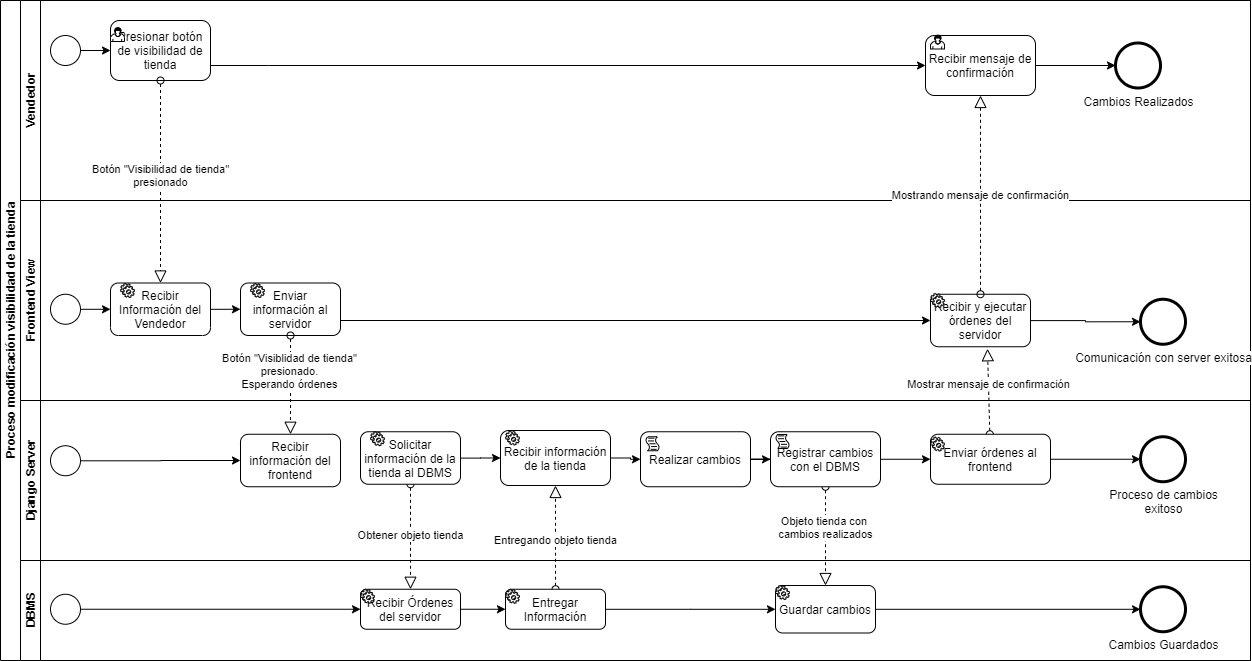

The diagram above was exported from draw.io. Its source (the exported page's mxGraphModel, read from the mxfile embedded in the PNG):
<mxGraphModel dx="-518" dy="525" grid="1" gridSize="10" guides="1" tooltips="1" connect="1" arrows="1" fold="1" page="1" pageScale="1" pageWidth="850" pageHeight="1100" math="0" shadow="0">
  <root>
    <mxCell id="9Gt9AVhpka-jIMylZ9lW-0" />
    <mxCell id="9Gt9AVhpka-jIMylZ9lW-1" parent="9Gt9AVhpka-jIMylZ9lW-0" />
    <mxCell id="8uMVtBIe8vpI7H4OFns2-0" value="&lt;div&gt;Proceso modificación visibilidad de la tienda&lt;/div&gt;" style="swimlane;html=1;childLayout=stackLayout;resizeParent=1;resizeParentMax=0;horizontal=0;startSize=20;horizontalStack=0;movable=1;resizable=1;rotatable=1;deletable=1;editable=1;connectable=1;" parent="9Gt9AVhpka-jIMylZ9lW-1" vertex="1">
      <mxGeometry x="1710" y="10" width="1250" height="660" as="geometry" />
    </mxCell>
    <mxCell id="8uMVtBIe8vpI7H4OFns2-1" value="Vendedor" style="swimlane;html=1;startSize=20;horizontal=0;" parent="8uMVtBIe8vpI7H4OFns2-0" vertex="1">
      <mxGeometry x="20" width="1230" height="200" as="geometry" />
    </mxCell>
    <mxCell id="8uMVtBIe8vpI7H4OFns2-5" value="Recibir mensaje de confirmación" style="shape=ext;rounded=1;html=1;whiteSpace=wrap;" parent="8uMVtBIe8vpI7H4OFns2-1" vertex="1">
      <mxGeometry x="905" y="35" width="110" height="60" as="geometry" />
    </mxCell>
    <mxCell id="8uMVtBIe8vpI7H4OFns2-8" style="edgeStyle=orthogonalEdgeStyle;rounded=0;orthogonalLoop=1;jettySize=auto;html=1;exitX=1;exitY=0.5;exitDx=0;exitDy=0;entryX=0;entryY=0.5;entryDx=0;entryDy=0;" parent="8uMVtBIe8vpI7H4OFns2-1" source="8uMVtBIe8vpI7H4OFns2-9" target="8uMVtBIe8vpI7H4OFns2-7" edge="1">
      <mxGeometry relative="1" as="geometry" />
    </mxCell>
    <mxCell id="8uMVtBIe8vpI7H4OFns2-11" style="edgeStyle=orthogonalEdgeStyle;rounded=0;orthogonalLoop=1;jettySize=auto;html=1;entryX=0;entryY=0.5;entryDx=0;entryDy=0;" parent="8uMVtBIe8vpI7H4OFns2-1" source="8uMVtBIe8vpI7H4OFns2-5" target="8uMVtBIe8vpI7H4OFns2-16" edge="1">
      <mxGeometry relative="1" as="geometry">
        <mxPoint x="550" y="62.5" as="targetPoint" />
      </mxGeometry>
    </mxCell>
    <mxCell id="8uMVtBIe8vpI7H4OFns2-16" value="Cambios Realizados" style="shape=mxgraph.bpmn.shape;html=1;verticalLabelPosition=bottom;labelBackgroundColor=#ffffff;verticalAlign=top;align=center;perimeter=ellipsePerimeter;outlineConnect=0;outline=end;symbol=general;" parent="8uMVtBIe8vpI7H4OFns2-1" vertex="1">
      <mxGeometry x="1095" y="42.5" width="45" height="45" as="geometry" />
    </mxCell>
    <mxCell id="8uMVtBIe8vpI7H4OFns2-20" value="" style="shape=mxgraph.bpmn.user_task;html=1;outlineConnect=0;" parent="8uMVtBIe8vpI7H4OFns2-1" vertex="1">
      <mxGeometry x="910" y="34.5" width="14" height="14" as="geometry" />
    </mxCell>
    <mxCell id="8uMVtBIe8vpI7H4OFns2-98" style="edgeStyle=orthogonalEdgeStyle;rounded=0;orthogonalLoop=1;jettySize=auto;html=1;entryX=0;entryY=0.5;entryDx=0;entryDy=0;" parent="8uMVtBIe8vpI7H4OFns2-1" source="8uMVtBIe8vpI7H4OFns2-7" target="8uMVtBIe8vpI7H4OFns2-5" edge="1">
      <mxGeometry relative="1" as="geometry">
        <mxPoint x="690" y="62.5" as="targetPoint" />
        <Array as="points">
          <mxPoint x="248" y="65.5" />
        </Array>
      </mxGeometry>
    </mxCell>
    <mxCell id="8uMVtBIe8vpI7H4OFns2-7" value="Presionar botón de visibilidad de tienda" style="shape=ext;rounded=1;html=1;whiteSpace=wrap;" parent="8uMVtBIe8vpI7H4OFns2-1" vertex="1">
      <mxGeometry x="90" y="20" width="100" height="60" as="geometry" />
    </mxCell>
    <mxCell id="8uMVtBIe8vpI7H4OFns2-9" value="" style="shape=mxgraph.bpmn.shape;html=1;verticalLabelPosition=bottom;labelBackgroundColor=#ffffff;verticalAlign=top;align=center;perimeter=ellipsePerimeter;outlineConnect=0;outline=standard;symbol=general;" parent="8uMVtBIe8vpI7H4OFns2-1" vertex="1">
      <mxGeometry x="30" y="35" width="30" height="30" as="geometry" />
    </mxCell>
    <mxCell id="8uMVtBIe8vpI7H4OFns2-17" value="" style="shape=mxgraph.bpmn.user_task;html=1;outlineConnect=0;" parent="8uMVtBIe8vpI7H4OFns2-1" vertex="1">
      <mxGeometry x="90" y="27" width="14" height="14" as="geometry" />
    </mxCell>
    <mxCell id="8uMVtBIe8vpI7H4OFns2-24" value="Frontend View" style="swimlane;html=1;startSize=20;horizontal=0;" parent="8uMVtBIe8vpI7H4OFns2-0" vertex="1">
      <mxGeometry x="20" y="200" width="1230" height="200" as="geometry" />
    </mxCell>
    <mxCell id="8uMVtBIe8vpI7H4OFns2-32" style="edgeStyle=orthogonalEdgeStyle;rounded=0;orthogonalLoop=1;jettySize=auto;html=1;entryX=0;entryY=0.5;entryDx=0;entryDy=0;" parent="8uMVtBIe8vpI7H4OFns2-24" source="8uMVtBIe8vpI7H4OFns2-33" target="8uMVtBIe8vpI7H4OFns2-31" edge="1">
      <mxGeometry relative="1" as="geometry" />
    </mxCell>
    <mxCell id="8uMVtBIe8vpI7H4OFns2-34" style="edgeStyle=orthogonalEdgeStyle;rounded=0;orthogonalLoop=1;jettySize=auto;html=1;" parent="8uMVtBIe8vpI7H4OFns2-24" source="8uMVtBIe8vpI7H4OFns2-35" target="8uMVtBIe8vpI7H4OFns2-33" edge="1">
      <mxGeometry relative="1" as="geometry" />
    </mxCell>
    <mxCell id="8uMVtBIe8vpI7H4OFns2-36" style="edgeStyle=orthogonalEdgeStyle;rounded=0;orthogonalLoop=1;jettySize=auto;html=1;entryX=0;entryY=0.5;entryDx=0;entryDy=0;exitX=1;exitY=0.5;exitDx=0;exitDy=0;" parent="8uMVtBIe8vpI7H4OFns2-24" source="8uMVtBIe8vpI7H4OFns2-31" target="8uMVtBIe8vpI7H4OFns2-39" edge="1">
      <mxGeometry relative="1" as="geometry">
        <mxPoint x="310" y="121.29999999999995" as="sourcePoint" />
        <Array as="points">
          <mxPoint x="320" y="120.5" />
        </Array>
      </mxGeometry>
    </mxCell>
    <mxCell id="8uMVtBIe8vpI7H4OFns2-38" style="edgeStyle=orthogonalEdgeStyle;rounded=0;orthogonalLoop=1;jettySize=auto;html=1;entryX=0;entryY=0.5;entryDx=0;entryDy=0;" parent="8uMVtBIe8vpI7H4OFns2-24" source="8uMVtBIe8vpI7H4OFns2-39" target="8uMVtBIe8vpI7H4OFns2-27" edge="1">
      <mxGeometry relative="1" as="geometry" />
    </mxCell>
    <mxCell id="8uMVtBIe8vpI7H4OFns2-45" value="" style="shape=mxgraph.bpmn.service_task;html=1;outlineConnect=0;" parent="8uMVtBIe8vpI7H4OFns2-24" vertex="1">
      <mxGeometry x="910" y="95.5" width="14" height="14" as="geometry" />
    </mxCell>
    <mxCell id="8uMVtBIe8vpI7H4OFns2-31" value="Enviar información al servidor" style="shape=ext;rounded=1;html=1;whiteSpace=wrap;" parent="8uMVtBIe8vpI7H4OFns2-24" vertex="1">
      <mxGeometry x="220" y="82.5" width="100" height="52.5" as="geometry" />
    </mxCell>
    <mxCell id="8uMVtBIe8vpI7H4OFns2-33" value="Recibir Información del Vendedor" style="shape=ext;rounded=1;html=1;whiteSpace=wrap;" parent="8uMVtBIe8vpI7H4OFns2-24" vertex="1">
      <mxGeometry x="90" y="82.5" width="100" height="52.5" as="geometry" />
    </mxCell>
    <mxCell id="8uMVtBIe8vpI7H4OFns2-35" value="" style="shape=mxgraph.bpmn.shape;html=1;verticalLabelPosition=bottom;labelBackgroundColor=#ffffff;verticalAlign=top;align=center;perimeter=ellipsePerimeter;outlineConnect=0;outline=standard;symbol=general;" parent="8uMVtBIe8vpI7H4OFns2-24" vertex="1">
      <mxGeometry x="30" y="93.75" width="30" height="30" as="geometry" />
    </mxCell>
    <mxCell id="8uMVtBIe8vpI7H4OFns2-40" value="" style="shape=mxgraph.bpmn.service_task;html=1;outlineConnect=0;" parent="8uMVtBIe8vpI7H4OFns2-24" vertex="1">
      <mxGeometry x="100" y="83" width="14" height="14" as="geometry" />
    </mxCell>
    <mxCell id="8uMVtBIe8vpI7H4OFns2-41" value="" style="shape=mxgraph.bpmn.service_task;html=1;outlineConnect=0;" parent="8uMVtBIe8vpI7H4OFns2-24" vertex="1">
      <mxGeometry x="230" y="83" width="14" height="14" as="geometry" />
    </mxCell>
    <mxCell id="8uMVtBIe8vpI7H4OFns2-39" value="Recibir y ejecutar órdenes del servidor" style="shape=ext;rounded=1;html=1;whiteSpace=wrap;" parent="8uMVtBIe8vpI7H4OFns2-24" vertex="1">
      <mxGeometry x="910" y="93.75" width="100" height="52.5" as="geometry" />
    </mxCell>
    <mxCell id="8uMVtBIe8vpI7H4OFns2-27" value="Comunicación con server exitosa" style="shape=mxgraph.bpmn.shape;html=1;verticalLabelPosition=bottom;labelBackgroundColor=#ffffff;verticalAlign=top;align=center;perimeter=ellipsePerimeter;outlineConnect=0;outline=end;symbol=general;" parent="8uMVtBIe8vpI7H4OFns2-24" vertex="1">
      <mxGeometry x="1120" y="98.75" width="45" height="45" as="geometry" />
    </mxCell>
    <mxCell id="zi-axRgy4YN7oNm0f7yc-0" value="" style="shape=mxgraph.bpmn.service_task;html=1;outlineConnect=0;" parent="8uMVtBIe8vpI7H4OFns2-24" vertex="1">
      <mxGeometry x="910" y="93" width="14" height="14" as="geometry" />
    </mxCell>
    <mxCell id="8uMVtBIe8vpI7H4OFns2-21" value="&lt;div&gt;Botón &quot;Visibilidad de tienda&quot;&lt;/div&gt;&lt;div&gt;presionado&lt;br&gt;&lt;/div&gt;" style="startArrow=oval;startFill=0;startSize=7;endArrow=block;endFill=0;endSize=10;dashed=1;html=1;exitX=0.5;exitY=1;exitDx=0;exitDy=0;entryX=0.5;entryY=0;entryDx=0;entryDy=0;" parent="8uMVtBIe8vpI7H4OFns2-0" source="8uMVtBIe8vpI7H4OFns2-7" target="8uMVtBIe8vpI7H4OFns2-33" edge="1">
      <mxGeometry x="-0.0617" width="100" relative="1" as="geometry">
        <mxPoint x="-220" y="287.5" as="sourcePoint" />
        <mxPoint x="-120" y="287.5" as="targetPoint" />
        <mxPoint as="offset" />
      </mxGeometry>
    </mxCell>
    <mxCell id="8uMVtBIe8vpI7H4OFns2-22" value="Mostrando mensaje de confirmación" style="startArrow=oval;startFill=0;startSize=7;endArrow=block;endFill=0;endSize=10;dashed=1;html=1;entryX=0.5;entryY=1;entryDx=0;entryDy=0;exitX=0.5;exitY=0;exitDx=0;exitDy=0;" parent="8uMVtBIe8vpI7H4OFns2-0" source="8uMVtBIe8vpI7H4OFns2-39" target="8uMVtBIe8vpI7H4OFns2-5" edge="1">
      <mxGeometry width="100" relative="1" as="geometry">
        <mxPoint x="514.5999999999999" y="291.45000000000005" as="sourcePoint" />
        <mxPoint x="460" y="217.5" as="targetPoint" />
      </mxGeometry>
    </mxCell>
    <mxCell id="8uMVtBIe8vpI7H4OFns2-23" value="Entregando objeto tienda" style="startArrow=oval;startFill=0;startSize=7;endArrow=block;endFill=0;endSize=10;dashed=1;html=1;entryX=0.5;entryY=1;entryDx=0;entryDy=0;exitX=0.5;exitY=0;exitDx=0;exitDy=0;" parent="8uMVtBIe8vpI7H4OFns2-0" source="8uMVtBIe8vpI7H4OFns2-80" target="8uMVtBIe8vpI7H4OFns2-50" edge="1">
      <mxGeometry x="-0.0602" width="100" relative="1" as="geometry">
        <mxPoint x="100" y="525" as="sourcePoint" />
        <mxPoint x="100" y="407.5" as="targetPoint" />
        <mxPoint as="offset" />
      </mxGeometry>
    </mxCell>
    <mxCell id="8uMVtBIe8vpI7H4OFns2-86" value="" style="startArrow=oval;startFill=0;startSize=7;endArrow=block;endFill=0;endSize=10;dashed=1;html=1;exitX=0.5;exitY=1;exitDx=0;exitDy=0;entryX=0.5;entryY=0;entryDx=0;entryDy=0;" parent="8uMVtBIe8vpI7H4OFns2-0" source="8uMVtBIe8vpI7H4OFns2-31" target="8uMVtBIe8vpI7H4OFns2-65" edge="1">
      <mxGeometry width="100" relative="1" as="geometry">
        <mxPoint x="-150" y="357.5" as="sourcePoint" />
        <mxPoint x="-50" y="357.5" as="targetPoint" />
      </mxGeometry>
    </mxCell>
    <mxCell id="8uMVtBIe8vpI7H4OFns2-87" value="&lt;div&gt;Botón &quot;Visiblidad de tienda&quot;&lt;/div&gt;&lt;div&gt;presionado.&lt;/div&gt;&lt;div&gt;Esperando órdenes&lt;br&gt;&lt;/div&gt;" style="edgeLabel;html=1;align=center;verticalAlign=middle;resizable=0;points=[];" parent="8uMVtBIe8vpI7H4OFns2-86" vertex="1" connectable="0">
      <mxGeometry x="-0.2911" y="-2" relative="1" as="geometry">
        <mxPoint as="offset" />
      </mxGeometry>
    </mxCell>
    <mxCell id="8uMVtBIe8vpI7H4OFns2-92" value="Obtener objeto tienda" style="startArrow=oval;startFill=0;startSize=7;endArrow=block;endFill=0;endSize=10;dashed=1;html=1;exitX=0.5;exitY=1;exitDx=0;exitDy=0;entryX=0.5;entryY=0;entryDx=0;entryDy=0;" parent="8uMVtBIe8vpI7H4OFns2-0" source="8uMVtBIe8vpI7H4OFns2-53" target="8uMVtBIe8vpI7H4OFns2-77" edge="1">
      <mxGeometry x="-0.0248" width="100" relative="1" as="geometry">
        <mxPoint x="-240" y="477.5" as="sourcePoint" />
        <mxPoint x="-140" y="477.5" as="targetPoint" />
        <mxPoint as="offset" />
      </mxGeometry>
    </mxCell>
    <mxCell id="8uMVtBIe8vpI7H4OFns2-93" value="&lt;div&gt;Objeto tienda con &lt;br&gt;&lt;/div&gt;&lt;div&gt;cambios realizados&lt;br&gt;&lt;/div&gt;" style="startArrow=oval;startFill=0;startSize=7;endArrow=block;endFill=0;endSize=10;dashed=1;html=1;entryX=0.5;entryY=0;entryDx=0;entryDy=0;exitX=0.5;exitY=1;exitDx=0;exitDy=0;" parent="8uMVtBIe8vpI7H4OFns2-0" source="8uMVtBIe8vpI7H4OFns2-59" target="8uMVtBIe8vpI7H4OFns2-81" edge="1">
      <mxGeometry x="-0.1915" width="100" relative="1" as="geometry">
        <mxPoint x="170" y="377.5" as="sourcePoint" />
        <mxPoint x="270" y="377.5" as="targetPoint" />
        <mxPoint y="1" as="offset" />
      </mxGeometry>
    </mxCell>
    <mxCell id="8uMVtBIe8vpI7H4OFns2-94" value="" style="startArrow=oval;startFill=0;startSize=7;endArrow=block;endFill=0;endSize=10;dashed=1;html=1;entryX=0.57;entryY=1.038;entryDx=0;entryDy=0;entryPerimeter=0;" parent="8uMVtBIe8vpI7H4OFns2-0" source="8uMVtBIe8vpI7H4OFns2-60" target="8uMVtBIe8vpI7H4OFns2-39" edge="1">
      <mxGeometry width="100" relative="1" as="geometry">
        <mxPoint x="840" y="377.5" as="sourcePoint" />
        <mxPoint x="980" y="337.5" as="targetPoint" />
      </mxGeometry>
    </mxCell>
    <mxCell id="8uMVtBIe8vpI7H4OFns2-95" value="Mostrar mensaje de confirmación" style="edgeLabel;html=1;align=center;verticalAlign=middle;resizable=0;points=[];" parent="8uMVtBIe8vpI7H4OFns2-94" vertex="1" connectable="0">
      <mxGeometry x="0.1653" relative="1" as="geometry">
        <mxPoint as="offset" />
      </mxGeometry>
    </mxCell>
    <mxCell id="8uMVtBIe8vpI7H4OFns2-46" value="Django Server" style="swimlane;html=1;startSize=20;horizontal=0;" parent="8uMVtBIe8vpI7H4OFns2-0" vertex="1">
      <mxGeometry x="20" y="400" width="1230" height="160" as="geometry" />
    </mxCell>
    <mxCell id="8uMVtBIe8vpI7H4OFns2-53" value="Solicitar información de la tienda al DBMS" style="shape=ext;rounded=1;html=1;whiteSpace=wrap;" parent="8uMVtBIe8vpI7H4OFns2-46" vertex="1">
      <mxGeometry x="340" y="31.25" width="100" height="52.5" as="geometry" />
    </mxCell>
    <mxCell id="8uMVtBIe8vpI7H4OFns2-100" value="" style="shape=mxgraph.bpmn.service_task;html=1;outlineConnect=0;" parent="8uMVtBIe8vpI7H4OFns2-46" vertex="1">
      <mxGeometry x="350" y="31.25" width="14" height="14" as="geometry" />
    </mxCell>
    <mxCell id="8uMVtBIe8vpI7H4OFns2-47" value="Realizar cambios" style="rounded=1;whiteSpace=wrap;html=1;" parent="8uMVtBIe8vpI7H4OFns2-46" vertex="1">
      <mxGeometry x="620" y="31.25" width="110" height="55" as="geometry" />
    </mxCell>
    <mxCell id="8uMVtBIe8vpI7H4OFns2-48" style="edgeStyle=orthogonalEdgeStyle;rounded=0;orthogonalLoop=1;jettySize=auto;html=1;entryX=0;entryY=0.5;entryDx=0;entryDy=0;" parent="8uMVtBIe8vpI7H4OFns2-46" source="8uMVtBIe8vpI7H4OFns2-50" target="8uMVtBIe8vpI7H4OFns2-47" edge="1">
      <mxGeometry relative="1" as="geometry" />
    </mxCell>
    <mxCell id="8uMVtBIe8vpI7H4OFns2-49" value="" style="shape=mxgraph.bpmn.script_task;html=1;outlineConnect=0;" parent="8uMVtBIe8vpI7H4OFns2-46" vertex="1">
      <mxGeometry x="625" y="36.25" width="14" height="14" as="geometry" />
    </mxCell>
    <mxCell id="8uMVtBIe8vpI7H4OFns2-50" value="Recibir información de la tienda" style="rounded=1;whiteSpace=wrap;html=1;" parent="8uMVtBIe8vpI7H4OFns2-46" vertex="1">
      <mxGeometry x="480" y="30" width="110" height="55" as="geometry" />
    </mxCell>
    <mxCell id="8uMVtBIe8vpI7H4OFns2-52" style="edgeStyle=orthogonalEdgeStyle;rounded=0;orthogonalLoop=1;jettySize=auto;html=1;entryX=0;entryY=0.5;entryDx=0;entryDy=0;" parent="8uMVtBIe8vpI7H4OFns2-46" source="8uMVtBIe8vpI7H4OFns2-53" target="8uMVtBIe8vpI7H4OFns2-50" edge="1">
      <mxGeometry relative="1" as="geometry" />
    </mxCell>
    <mxCell id="8uMVtBIe8vpI7H4OFns2-56" style="edgeStyle=orthogonalEdgeStyle;rounded=0;orthogonalLoop=1;jettySize=auto;html=1;" parent="8uMVtBIe8vpI7H4OFns2-46" source="8uMVtBIe8vpI7H4OFns2-47" target="8uMVtBIe8vpI7H4OFns2-59" edge="1">
      <mxGeometry relative="1" as="geometry" />
    </mxCell>
    <mxCell id="8uMVtBIe8vpI7H4OFns2-57" style="edgeStyle=orthogonalEdgeStyle;rounded=0;orthogonalLoop=1;jettySize=auto;html=1;entryX=0;entryY=0.5;entryDx=0;entryDy=0;" parent="8uMVtBIe8vpI7H4OFns2-46" source="8uMVtBIe8vpI7H4OFns2-60" target="8uMVtBIe8vpI7H4OFns2-61" edge="1">
      <mxGeometry relative="1" as="geometry" />
    </mxCell>
    <mxCell id="8uMVtBIe8vpI7H4OFns2-58" style="edgeStyle=orthogonalEdgeStyle;rounded=0;orthogonalLoop=1;jettySize=auto;html=1;entryX=0;entryY=0.5;entryDx=0;entryDy=0;" parent="8uMVtBIe8vpI7H4OFns2-46" source="8uMVtBIe8vpI7H4OFns2-59" target="8uMVtBIe8vpI7H4OFns2-60" edge="1">
      <mxGeometry relative="1" as="geometry" />
    </mxCell>
    <mxCell id="8uMVtBIe8vpI7H4OFns2-59" value="Registrar cambios con el DBMS" style="rounded=1;whiteSpace=wrap;html=1;" parent="8uMVtBIe8vpI7H4OFns2-46" vertex="1">
      <mxGeometry x="750" y="31.25" width="110" height="55" as="geometry" />
    </mxCell>
    <mxCell id="8uMVtBIe8vpI7H4OFns2-60" value="Enviar órdenes al frontend" style="shape=ext;rounded=1;html=1;whiteSpace=wrap;" parent="8uMVtBIe8vpI7H4OFns2-46" vertex="1">
      <mxGeometry x="910" y="33.75" width="120" height="50" as="geometry" />
    </mxCell>
    <mxCell id="8uMVtBIe8vpI7H4OFns2-61" value="&lt;div&gt;Proceso de cambios&lt;/div&gt;&lt;div&gt;exitoso&lt;br&gt;&lt;/div&gt;" style="shape=mxgraph.bpmn.shape;html=1;verticalLabelPosition=bottom;labelBackgroundColor=#ffffff;verticalAlign=top;align=center;perimeter=ellipsePerimeter;outlineConnect=0;outline=end;symbol=general;" parent="8uMVtBIe8vpI7H4OFns2-46" vertex="1">
      <mxGeometry x="1120" y="36.25" width="45" height="45" as="geometry" />
    </mxCell>
    <mxCell id="8uMVtBIe8vpI7H4OFns2-70" value="" style="shape=mxgraph.bpmn.service_task;html=1;outlineConnect=0;" parent="8uMVtBIe8vpI7H4OFns2-46" vertex="1">
      <mxGeometry x="485" y="30.5" width="14" height="14" as="geometry" />
    </mxCell>
    <mxCell id="8uMVtBIe8vpI7H4OFns2-72" value="" style="shape=mxgraph.bpmn.service_task;html=1;outlineConnect=0;" parent="8uMVtBIe8vpI7H4OFns2-46" vertex="1">
      <mxGeometry x="910" y="36.5" width="14" height="14" as="geometry" />
    </mxCell>
    <mxCell id="C3x505M9W7yJxT2RK6u8-0" style="edgeStyle=orthogonalEdgeStyle;rounded=0;orthogonalLoop=1;jettySize=auto;html=1;entryX=0;entryY=0.5;entryDx=0;entryDy=0;" parent="8uMVtBIe8vpI7H4OFns2-46" source="8uMVtBIe8vpI7H4OFns2-63" target="8uMVtBIe8vpI7H4OFns2-65" edge="1">
      <mxGeometry relative="1" as="geometry" />
    </mxCell>
    <mxCell id="8uMVtBIe8vpI7H4OFns2-67" value="" style="shape=mxgraph.bpmn.service_task;html=1;outlineConnect=0;" parent="8uMVtBIe8vpI7H4OFns2-46" vertex="1">
      <mxGeometry x="220" y="38" width="14" height="14" as="geometry" />
    </mxCell>
    <mxCell id="8uMVtBIe8vpI7H4OFns2-65" value="Recibir información del frontend" style="shape=ext;rounded=1;html=1;whiteSpace=wrap;" parent="8uMVtBIe8vpI7H4OFns2-46" vertex="1">
      <mxGeometry x="220" y="33.75" width="100" height="52.5" as="geometry" />
    </mxCell>
    <mxCell id="8uMVtBIe8vpI7H4OFns2-63" value="" style="shape=mxgraph.bpmn.shape;html=1;verticalLabelPosition=bottom;labelBackgroundColor=#ffffff;verticalAlign=top;align=center;perimeter=ellipsePerimeter;outlineConnect=0;outline=standard;symbol=general;" parent="8uMVtBIe8vpI7H4OFns2-46" vertex="1">
      <mxGeometry x="30" y="45.25" width="30" height="30" as="geometry" />
    </mxCell>
    <mxCell id="L4Rg8tRhkfkmBQWQ3gjt-0" value="" style="shape=mxgraph.bpmn.script_task;html=1;outlineConnect=0;" parent="8uMVtBIe8vpI7H4OFns2-46" vertex="1">
      <mxGeometry x="755" y="34" width="14" height="14" as="geometry" />
    </mxCell>
    <mxCell id="8uMVtBIe8vpI7H4OFns2-73" value="DBMS" style="swimlane;html=1;startSize=20;horizontal=0;" parent="8uMVtBIe8vpI7H4OFns2-0" vertex="1">
      <mxGeometry x="20" y="560" width="1230" height="100" as="geometry" />
    </mxCell>
    <mxCell id="8uMVtBIe8vpI7H4OFns2-79" value="" style="shape=mxgraph.bpmn.shape;html=1;verticalLabelPosition=bottom;labelBackgroundColor=#ffffff;verticalAlign=top;align=center;perimeter=ellipsePerimeter;outlineConnect=0;outline=standard;symbol=general;" parent="8uMVtBIe8vpI7H4OFns2-73" vertex="1">
      <mxGeometry x="30" y="33.75" width="30" height="30" as="geometry" />
    </mxCell>
    <mxCell id="8uMVtBIe8vpI7H4OFns2-81" value="Guardar cambios" style="rounded=1;whiteSpace=wrap;html=1;" parent="8uMVtBIe8vpI7H4OFns2-73" vertex="1">
      <mxGeometry x="755" y="25" width="100" height="47.5" as="geometry" />
    </mxCell>
    <mxCell id="8uMVtBIe8vpI7H4OFns2-85" value="" style="shape=mxgraph.bpmn.service_task;html=1;outlineConnect=0;" parent="8uMVtBIe8vpI7H4OFns2-73" vertex="1">
      <mxGeometry x="755" y="25" width="14" height="14" as="geometry" />
    </mxCell>
    <mxCell id="8uMVtBIe8vpI7H4OFns2-77" value="Recibir Órdenes del servidor" style="rounded=1;whiteSpace=wrap;html=1;" parent="8uMVtBIe8vpI7H4OFns2-73" vertex="1">
      <mxGeometry x="340" y="28.75" width="100" height="40" as="geometry" />
    </mxCell>
    <mxCell id="8uMVtBIe8vpI7H4OFns2-80" value="Entregar Información" style="rounded=1;whiteSpace=wrap;html=1;" parent="8uMVtBIe8vpI7H4OFns2-73" vertex="1">
      <mxGeometry x="485" y="28.75" width="100" height="40" as="geometry" />
    </mxCell>
    <mxCell id="8uMVtBIe8vpI7H4OFns2-74" style="edgeStyle=orthogonalEdgeStyle;rounded=0;orthogonalLoop=1;jettySize=auto;html=1;" parent="8uMVtBIe8vpI7H4OFns2-73" source="8uMVtBIe8vpI7H4OFns2-77" target="8uMVtBIe8vpI7H4OFns2-80" edge="1">
      <mxGeometry relative="1" as="geometry" />
    </mxCell>
    <mxCell id="8uMVtBIe8vpI7H4OFns2-75" style="edgeStyle=orthogonalEdgeStyle;rounded=0;orthogonalLoop=1;jettySize=auto;html=1;" parent="8uMVtBIe8vpI7H4OFns2-73" source="8uMVtBIe8vpI7H4OFns2-80" target="8uMVtBIe8vpI7H4OFns2-81" edge="1">
      <mxGeometry relative="1" as="geometry" />
    </mxCell>
    <mxCell id="8uMVtBIe8vpI7H4OFns2-76" style="edgeStyle=orthogonalEdgeStyle;rounded=0;orthogonalLoop=1;jettySize=auto;html=1;" parent="8uMVtBIe8vpI7H4OFns2-73" source="8uMVtBIe8vpI7H4OFns2-81" target="8uMVtBIe8vpI7H4OFns2-82" edge="1">
      <mxGeometry relative="1" as="geometry">
        <mxPoint x="390" y="-42.5" as="targetPoint" />
      </mxGeometry>
    </mxCell>
    <mxCell id="8uMVtBIe8vpI7H4OFns2-83" value="" style="shape=mxgraph.bpmn.service_task;html=1;outlineConnect=0;" parent="8uMVtBIe8vpI7H4OFns2-73" vertex="1">
      <mxGeometry x="340" y="28.75" width="14" height="14" as="geometry" />
    </mxCell>
    <mxCell id="8uMVtBIe8vpI7H4OFns2-84" value="" style="shape=mxgraph.bpmn.service_task;html=1;outlineConnect=0;" parent="8uMVtBIe8vpI7H4OFns2-73" vertex="1">
      <mxGeometry x="485" y="28.75" width="14" height="14" as="geometry" />
    </mxCell>
    <mxCell id="8uMVtBIe8vpI7H4OFns2-78" style="edgeStyle=orthogonalEdgeStyle;rounded=0;orthogonalLoop=1;jettySize=auto;html=1;entryX=0;entryY=0.5;entryDx=0;entryDy=0;" parent="8uMVtBIe8vpI7H4OFns2-73" source="8uMVtBIe8vpI7H4OFns2-79" target="8uMVtBIe8vpI7H4OFns2-77" edge="1">
      <mxGeometry relative="1" as="geometry">
        <mxPoint x="20" y="97.5" as="targetPoint" />
      </mxGeometry>
    </mxCell>
    <mxCell id="8uMVtBIe8vpI7H4OFns2-82" value="Cambios Guardados" style="shape=mxgraph.bpmn.shape;html=1;verticalLabelPosition=bottom;labelBackgroundColor=#ffffff;verticalAlign=top;align=center;perimeter=ellipsePerimeter;outlineConnect=0;outline=end;symbol=general;" parent="8uMVtBIe8vpI7H4OFns2-73" vertex="1">
      <mxGeometry x="1120" y="26.25" width="45" height="45" as="geometry" />
    </mxCell>
  </root>
</mxGraphModel>